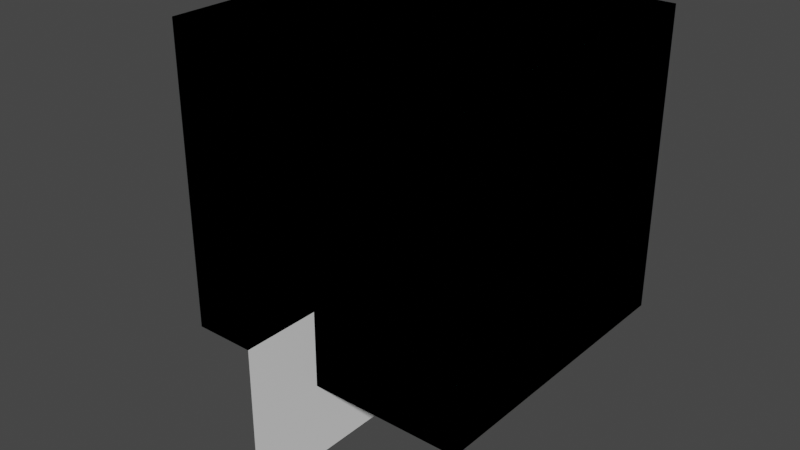 # Source: view_layer_4M.blend  (saved by Blender 3.2.14; exported with 4.5.12 LTS)
import bpy
from mathutils import Matrix  # noqa: F401  (used for matrix-valued properties, if any)

bpy.ops.wm.read_factory_settings(use_empty=True)
scene = bpy.context.scene
scene.name = 'view_layer_test'

# ---- collections
col_domain_1_mesh = bpy.data.collections.new('Domain 1 MESH'); scene.collection.children.link(col_domain_1_mesh)
col_domain_4_meshes = bpy.data.collections.new('Domain 4 MESHes'); scene.collection.children.link(col_domain_4_meshes)
col_burner = bpy.data.collections.new('Burner'); scene.collection.children.link(col_burner)
col_other_solids = bpy.data.collections.new('Other solids'); scene.collection.children.link(col_other_solids)
col_output = bpy.data.collections.new('Output'); scene.collection.children.link(col_output)

# ---- materials (node trees are filled in below, after node groups)
mat_open = bpy.data.materials.new('OPEN')
mat_open.diffuse_color = (0.2, 0.8, 0.8, 0.05)
mat_burner_bc = bpy.data.materials.new('Burner bc')
mat_burner_bc.alpha_threshold = 0.0
mat_burner_bc.diffuse_color = (1.0, 0.0, 0.0, 1.0)
mat_burner_bc.line_color = (0.0, 0.0, 0.0, 1.0)
mat_material_bc = bpy.data.materials.new('Material bc')
mat_material_bc.alpha_threshold = 0.0
mat_material_bc.diffuse_color = (0.8, 0.6524, 0.4355, 1.0)
mat_material_bc.line_color = (0.0, 0.0, 0.0, 1.0)

# ---- material node trees

# ---- world
world_world = bpy.data.worlds.new('World'); scene.world = world_world
world_world.use_nodes = True; world_world.node_tree.nodes.clear()
_N = world_world.node_tree.nodes; _L = world_world.node_tree.links
n0 = _N.new('ShaderNodeOutputWorld'); n0.name = 'World Output'; n0.location = (300, 300)
n1 = _N.new('ShaderNodeBackground'); n1.name = 'Background'; n1.location = (10, 300)
n1.inputs[0].default_value = (0.05088, 0.05088, 0.05088, 1.0)
_L.new(n1.outputs[0], n0.inputs[0])
n0.is_active_output = True
world_world.color = (0.05088, 0.05088, 0.05088)
world_world.use_sun_shadow = False
world_world.sun_shadow_jitter_overblur = 0.0

# ---- meshes
me_domain_cube = bpy.data.meshes.new('Domain cube')
me_domain_cube.from_pydata([(-1.0, -1.0, -1.0), (-1.0, -1.0, 1.0), (-1.0, 1.0, -1.0), (-1.0, 1.0, 1.0), (1.0, -1.0, -1.0), (1.0, -1.0, 1.0), (1.0, 1.0, -1.0), (1.0, 1.0, 1.0)], [], [(0, 1, 3, 2), (2, 3, 7, 6), (6, 7, 5, 4), (4, 5, 1, 0), (7, 3, 1, 5)])
_uv = me_domain_cube.uv_layers.new(name='UVMap')
_uv.uv.foreach_set('vector', [0.375, 0.0, 0.625, 0.0, 0.625, 0.25, 0.375, 0.25, 0.375, 0.25, 0.625, 0.25, 0.625, 0.5, 0.375, 0.5, 0.375, 0.5, 0.625, 0.5, 0.625, 0.75, 0.375, 0.75, 0.375, 0.75, 0.625, 0.75, 0.625, 1.0, 0.375, 1.0, 0.625, 0.5, 0.875, 0.5, 0.875, 0.75, 0.625, 0.75])
me_domain_cube.materials.append(mat_open)
me_domain_cube.use_remesh_fix_poles = True
me_domain_cube.use_remesh_preserve_attributes = False
me_domain_cube.use_mirror_vertex_groups = False
me_domain_cube.update()
me_cube_002 = bpy.data.meshes.new('Cube.002')
me_cube_002.from_pydata([(1.0, 1.0, 1.0), (1.0, -1.0, 1.0), (-1.0, 1.0, 1.0), (-1.0, -1.0, 1.0)], [], [(0, 2, 3, 1)])
_uv = me_cube_002.uv_layers.new(name='UVMap')
_uv.uv.foreach_set('vector', [0.375, 0.0, 0.625, 0.0, 0.625, 0.25, 0.375, 0.25])
me_cube_002.materials.append(mat_burner_bc)
me_cube_002.use_remesh_preserve_volume = False
me_cube_002.use_remesh_preserve_attributes = False
me_cube_002.use_mirror_vertex_groups = False
me_cube_002.update()
me_cube = bpy.data.meshes.new('Cube')
me_cube.from_pydata([(1.0, 1.0, 1.0), (1.0, 1.0, -1.0), (1.0, -1.0, 1.0), (1.0, -1.0, -1.0), (-1.0, 1.0, 1.0), (-1.0, 1.0, -1.0), (-1.0, -1.0, 1.0), (-1.0, -1.0, -1.0)], [], [(3, 2, 6, 7), (7, 6, 4, 5), (5, 1, 3, 7), (1, 0, 2, 3), (5, 4, 0, 1), (2, 0, 4, 6)])
_uv = me_cube.uv_layers.new(name='UVMap')
_uv.uv.foreach_set('vector', [0.375, 0.25, 0.625, 0.25, 0.625, 0.5, 0.375, 0.5, 0.375, 0.5, 0.625, 0.5, 0.625, 0.75, 0.375, 0.75, 0.375, 0.75, 0.625, 0.75, 0.625, 1.0, 0.375, 1.0, 0.125, 0.5, 0.375, 0.5, 0.375, 0.75, 0.125, 0.75, 0.625, 0.5, 0.875, 0.5, 0.875, 0.75, 0.625, 0.75, 0.375, 0.75, 0.375, 0.5, 0.875, 0.5, 0.625, 0.5])
me_cube.materials.append(mat_material_bc)
me_cube.use_remesh_preserve_volume = False
me_cube.use_remesh_preserve_attributes = False
me_cube.use_mirror_vertex_groups = False
me_cube.update()
me_plane = bpy.data.meshes.new('Plane')
me_plane.from_pydata([(-1.0, -1.0, 0.0), (1.0, -1.0, 0.0), (-1.0, 1.0, 0.0), (1.0, 1.0, 0.0)], [], [(0, 1, 3, 2)])
_uv = me_plane.uv_layers.new(name='UVMap')
_uv.uv.foreach_set('vector', [0.0, 0.0, 1.0, 0.0, 1.0, 1.0, 0.0, 1.0])
me_plane.materials.append(None)
me_plane.use_remesh_fix_poles = True
me_plane.use_remesh_preserve_attributes = False
me_plane.use_mirror_vertex_groups = False
me_plane.update()

# ---- objects
ob_domain_1m = bpy.data.objects.new('Domain 1M', me_domain_cube)
ob_domain_bcs = bpy.data.objects.new('Domain bcs', me_domain_cube)
ob_domain_4m = bpy.data.objects.new('Domain 4M', me_domain_cube)
ob_burner = bpy.data.objects.new('Burner', me_cube_002)
ob_cube = bpy.data.objects.new('Cube', me_cube)
ob_cube_small = bpy.data.objects.new('Cube small', me_cube)
ob_temp_slice = bpy.data.objects.new('Temp slice', me_plane)

# ---- transforms, parenting, visibility, modifiers, constraints
ob_domain_1m.location = (0.0, 0.0, 2.0)
ob_domain_1m.scale = (2.0, 2.0, 2.0)
ob_domain_1m.display_type = 'WIRE'
ob_domain_1m.show_name = True
ob_domain_1m.show_wire = True
ob_domain_1m.lineart.crease_threshold = 0.0
ob_domain_bcs.location = (0.0, 0.0, 2.0)
ob_domain_bcs.scale = (2.0, 2.0, 2.0)
ob_domain_bcs.lineart.crease_threshold = 0.0
ob_domain_4m.location = (0.0, 0.0, 2.0)
ob_domain_4m.scale = (2.0, 2.0, 2.0)
ob_domain_4m.display_type = 'WIRE'
ob_domain_4m.show_name = True
ob_domain_4m.show_wire = True
ob_domain_4m.lineart.crease_threshold = 0.0
ob_burner.location = (0.0, 0.0, 1.01)
ob_burner.lock_rotations_4d = False
ob_burner.empty_display_type = 'ARROWS'
ob_burner.lineart.crease_threshold = 0.0
ob_cube.location = (0.0, 0.0, 1.0)
ob_cube.lock_rotations_4d = False
ob_cube.empty_display_type = 'ARROWS'
ob_cube.lineart.crease_threshold = 0.0
ob_cube_small.location = (0.6922, 1.101, 1.0)
ob_cube_small.scale = (-0.6483, -0.6483, -0.6483)
ob_cube_small.lock_rotations_4d = False
ob_cube_small.empty_display_type = 'ARROWS'
ob_cube_small.lineart.crease_threshold = 0.0
ob_temp_slice.location = (0.0, -2.0, 0.0)
ob_temp_slice.rotation_euler = (-0.0, 1.571, 0.0)
ob_temp_slice.display_type = 'WIRE'
ob_temp_slice.show_wire = True
ob_temp_slice.lineart.crease_threshold = 0.0

# ---- collection membership
col_domain_1_mesh.objects.link(ob_domain_1m)
col_domain_1_mesh.objects.link(ob_domain_bcs)
col_domain_4_meshes.objects.link(ob_domain_bcs)
col_domain_4_meshes.objects.link(ob_domain_4m)
col_burner.objects.link(ob_burner)
col_burner.objects.link(ob_cube)
col_other_solids.objects.link(ob_cube_small)
col_output.objects.link(ob_temp_slice)
def _layer_coll(name, lc=None):
    lc = lc or bpy.context.view_layer.layer_collection
    for c in lc.children:
        if c.name == name: return c
        r = _layer_coll(name, c)
        if r: return r
_layer_coll('Domain 4 MESHes').exclude = True

# ---- scene / render settings (as saved in the file)
scene.frame_start = 1; scene.frame_end = 250; scene.frame_set(1)
scene.render.engine = 'BLENDER_WORKBENCH'
scene.cycles.use_denoising = False
scene.cycles.samples = 128
scene.cycles.sampling_pattern = 'TABULATED_SOBOL'
scene.cycles.use_adaptive_sampling = False
scene.cycles.use_light_tree = False
scene.view_settings.view_transform = 'Filmic'
bpy.context.view_layer.update()

# ---- added for rendering (the .blend has no active camera and no usable light): camera, sun
cam_auto = bpy.data.cameras.new('AutoCamera')
cam_auto.lens = 50.0
cam_auto.sensor_width = 36.0
cam_auto.clip_end = 1000.0
ob_auto_camera = bpy.data.objects.new('AutoCamera', cam_auto)
scene.collection.objects.link(ob_auto_camera)
ob_auto_camera.location = (7.51656, -9.51987, 7.51325)
ob_auto_camera.rotation_euler = (1.09748, -7.21219e-08, 0.694738)
scene.camera = ob_auto_camera
light_auto_sun = bpy.data.lights.new('AutoSun', 'SUN')
light_auto_sun.energy = 3.0
light_auto_sun.angle = 0.0523599
ob_auto_sun = bpy.data.objects.new('AutoSun', light_auto_sun)
scene.collection.objects.link(ob_auto_sun)
ob_auto_sun.rotation_euler = (0.872665, 0.174533, 0.523599)
bpy.context.view_layer.update()

